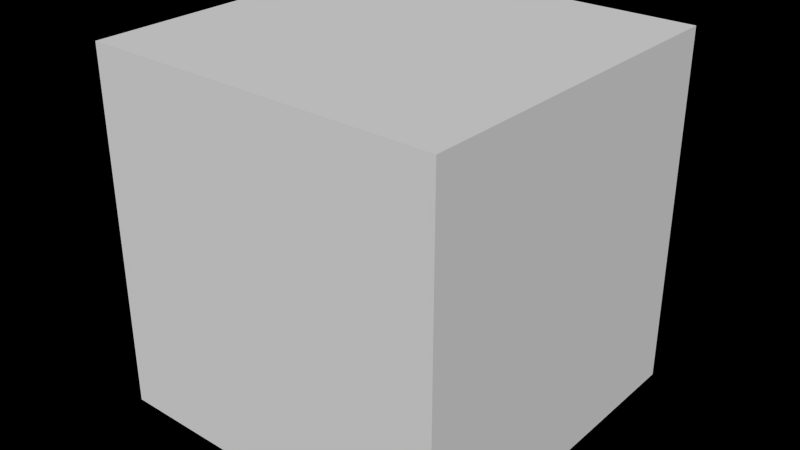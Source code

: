 # Source: Cube.blend  (saved by Blender 2.76.0; exported with 4.5.12 LTS)
import bpy
from mathutils import Matrix  # noqa: F401  (used for matrix-valued properties, if any)

bpy.ops.wm.read_factory_settings(use_empty=True)
scene = bpy.context.scene
scene.name = 'Scene'

# ---- collections
col_collection_1 = bpy.data.collections.new('Collection 1'); scene.collection.children.link(col_collection_1)

# ---- materials (node trees are filled in below, after node groups)
mat_material_004 = bpy.data.materials.new('Material.004')
mat_material_004.alpha_threshold = 0.0
mat_material_004.use_transparent_shadow = False
mat_material_004.roughness = 0.5
mat_material_004.line_color = (0.0, 0.0, 0.0, 1.0)
mat_front = bpy.data.materials.new('front')
mat_front.alpha_threshold = 0.0
mat_front.use_transparent_shadow = False
mat_front.roughness = 0.5
mat_left = bpy.data.materials.new('left')
mat_left.alpha_threshold = 0.0
mat_left.use_transparent_shadow = False
mat_left.roughness = 0.5
mat_back = bpy.data.materials.new('back')
mat_back.alpha_threshold = 0.0
mat_back.use_transparent_shadow = False
mat_back.roughness = 0.5
mat_right = bpy.data.materials.new('right')
mat_right.alpha_threshold = 0.0
mat_right.use_transparent_shadow = False
mat_right.roughness = 0.5
mat_top = bpy.data.materials.new('top')
mat_top.alpha_threshold = 0.0
mat_top.use_transparent_shadow = False
mat_top.roughness = 0.5

# ---- material node trees

# ---- world
world_world = bpy.data.worlds.new('World'); scene.world = world_world
world_world.color = (0.0, 0.0, 0.0)
world_world.use_sun_shadow = False
world_world.sun_shadow_jitter_overblur = 0.0
world_world.cycles.sampling_method = 'MANUAL'
world_world.cycles.sample_map_resolution = 256

# ---- meshes
me_cube_001 = bpy.data.meshes.new('Cube.001')
me_cube_001.from_pydata([(1.0, 0.9734, -1.0), (1.0, -1.027, -1.0), (-1.0, -1.0, -1.0), (-1.0, 0.9734, -1.0), (1.0, 0.9734, 1.0), (1.0, -1.027, 1.0), (-1.0, -1.0, 1.0), (-1.0, 0.9734, 1.0)], [], [(0, 1, 2, 3), (4, 7, 6, 5), (0, 4, 5, 1), (1, 5, 6, 2), (2, 6, 7, 3), (4, 0, 3, 7)])
me_cube_001.polygons.foreach_set('material_index', [0, 5, 1, 4, 3, 2])
_uv = me_cube_001.uv_layers.new(name='UVMap')
_uv.uv.foreach_set('vector', [0.0, 0.0, 0.0, 0.0, 0.0, 0.0, 0.0, 0.0, 0.9999, 0.9999, 9.998e-05, 0.9999, 0.0001, 0.01341, 0.9999, 9.998e-05, 0.9999, 9.998e-05, 0.9999, 0.9999, 9.998e-05, 0.9999, 0.0001003, 0.0001001, 0.9999, 9.998e-05, 0.9999, 0.9998, 0.0001442, 0.9998, 9.998e-05, 0.0001443, 0.9866, 9.931e-05, 0.9866, 0.9999, 9.937e-05, 0.9999, 9.931e-05, 9.949e-05, 0.9999, 9.998e-05, 0.9999, 0.9999, 0.0001003, 0.9999, 9.998e-05, 0.0001003])
me_cube_001.materials.append(mat_material_004)
me_cube_001.materials.append(mat_front)
me_cube_001.materials.append(mat_left)
me_cube_001.materials.append(mat_back)
me_cube_001.materials.append(mat_right)
me_cube_001.materials.append(mat_top)
me_cube_001.use_remesh_preserve_volume = False
me_cube_001.use_remesh_preserve_attributes = False
me_cube_001.use_mirror_vertex_groups = False
me_cube_001.update()

# ---- objects
ob_morsy = bpy.data.objects.new('morsy', None)
ob_cube = bpy.data.objects.new('Cube', me_cube_001)

# ---- transforms, parenting, visibility, modifiers, constraints
ob_morsy.location = (0.0, 0.0, 0.0)
ob_morsy.empty_display_type = 'ARROWS'
ob_morsy.empty_image_offset = (0.0, 0.0)
ob_morsy.lineart.crease_threshold = 0.0
ob_cube.parent = ob_morsy
ob_cube.location = (0.0, 0.0, 0.1)
ob_cube.scale = (0.08, 0.08, 0.08)
ob_cube.lock_rotations_4d = False
ob_cube.empty_display_type = 'ARROWS'
ob_cube.lineart.crease_threshold = 0.0

# ---- collection membership
col_collection_1.objects.link(ob_morsy)
col_collection_1.objects.link(ob_cube)

# ---- scene / render settings (as saved in the file)
scene.frame_start = 1; scene.frame_end = 250; scene.frame_set(1)
scene.render.engine = 'BLENDER_EEVEE_NEXT'
scene.render.image_settings.color_mode = 'RGB'
scene.render.image_settings.compression = 90
scene.render.resolution_percentage = 50
scene.render.dither_intensity = 0.0
scene.render.film_transparent = True
scene.render.bake_margin = 2
scene.render.bake_bias = 0.0
scene.cycles.use_denoising = False
scene.cycles.samples = 10
scene.cycles.sampling_pattern = 'TABULATED_SOBOL'
scene.cycles.light_sampling_threshold = 0.0
scene.cycles.use_adaptive_sampling = False
scene.cycles.use_light_tree = False
scene.cycles.blur_glossy = 0.0
scene.cycles.volume_bounces = 1
scene.cycles.pixel_filter_type = 'GAUSSIAN'
scene.cycles.sample_clamp_indirect = 0.0
scene.view_settings.view_transform = 'Standard'
bpy.context.view_layer.update()

# ---- added for rendering (the .blend has no active camera and no usable light): camera, sun
cam_auto = bpy.data.cameras.new('AutoCamera')
cam_auto.lens = 50.0
cam_auto.sensor_width = 36.0
cam_auto.clip_end = 1000.0
ob_auto_camera = bpy.data.objects.new('AutoCamera', cam_auto)
scene.collection.objects.link(ob_auto_camera)
ob_auto_camera.location = (0.256406, -0.309817, 0.305125)
ob_auto_camera.rotation_euler = (1.09748, -7.21219e-08, 0.694738)
scene.camera = ob_auto_camera
light_auto_sun = bpy.data.lights.new('AutoSun', 'SUN')
light_auto_sun.energy = 3.0
light_auto_sun.angle = 0.0523599
ob_auto_sun = bpy.data.objects.new('AutoSun', light_auto_sun)
scene.collection.objects.link(ob_auto_sun)
ob_auto_sun.rotation_euler = (0.872665, 0.174533, 0.523599)
bpy.context.view_layer.update()
